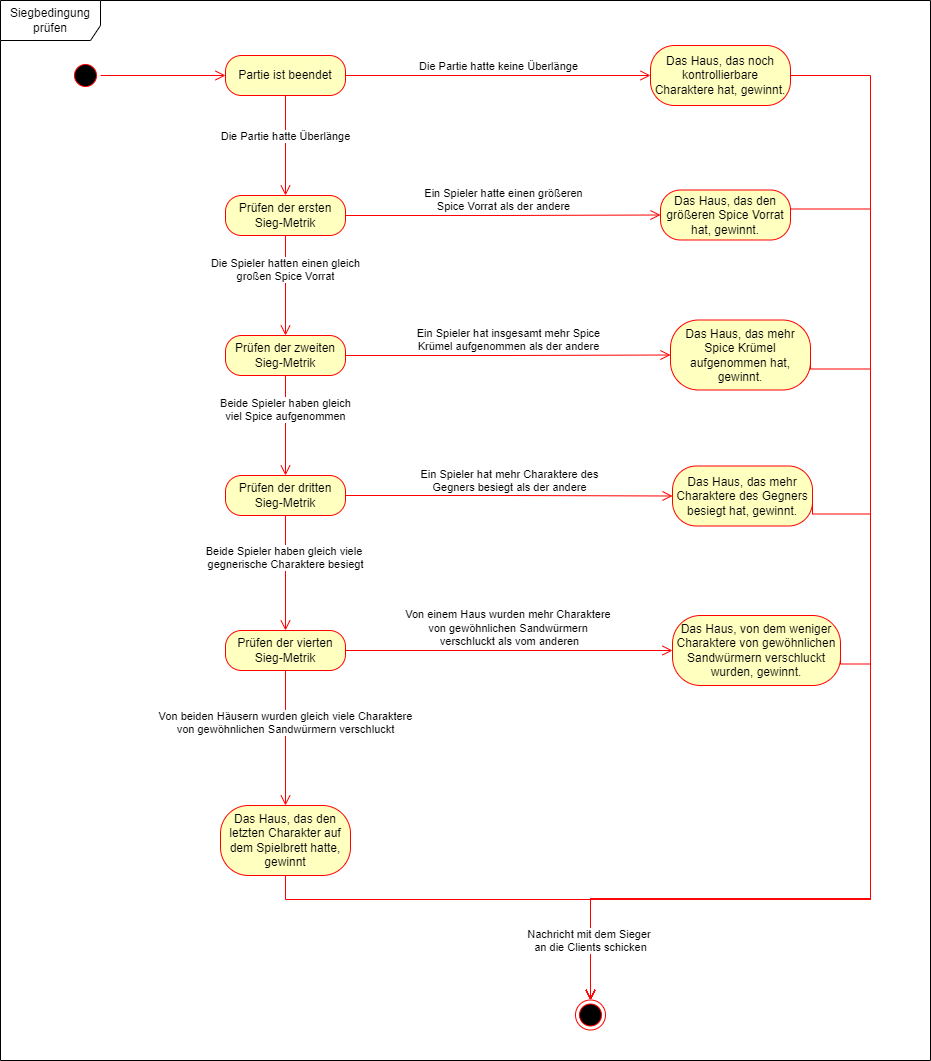

The diagram above was exported from draw.io. Its source (the exported page's mxGraphModel, read from the mxfile embedded in the PNG):
<mxGraphModel dx="782" dy="419" grid="1" gridSize="10" guides="1" tooltips="1" connect="1" arrows="1" fold="1" page="1" pageScale="1" pageWidth="1654" pageHeight="2336" math="0" shadow="0">
  <root>
    <mxCell id="U67jO_eso07Kt0YDriBp-0" />
    <mxCell id="U67jO_eso07Kt0YDriBp-1" parent="U67jO_eso07Kt0YDriBp-0" />
    <mxCell id="cwdFfmpdy_B3UcR_stTp-0" value="" style="ellipse;html=1;shape=startState;fillColor=#000000;strokeColor=#ff0000;" parent="U67jO_eso07Kt0YDriBp-1" vertex="1">
      <mxGeometry x="90" y="80" width="30" height="30" as="geometry" />
    </mxCell>
    <mxCell id="cwdFfmpdy_B3UcR_stTp-1" value="" style="edgeStyle=orthogonalEdgeStyle;html=1;verticalAlign=bottom;endArrow=open;endSize=8;strokeColor=#ff0000;rounded=0;entryX=0;entryY=0.5;entryDx=0;entryDy=0;" parent="U67jO_eso07Kt0YDriBp-1" source="cwdFfmpdy_B3UcR_stTp-0" target="nLPfbYnvG4ulMlxg6NOc-0" edge="1">
      <mxGeometry relative="1" as="geometry">
        <mxPoint x="260" y="95" as="targetPoint" />
      </mxGeometry>
    </mxCell>
    <mxCell id="cwdFfmpdy_B3UcR_stTp-5" value="Das Haus, das noch kontrollierbare Charaktere hat, gewinnt." style="rounded=1;whiteSpace=wrap;html=1;arcSize=40;fontColor=#000000;fillColor=#ffffc0;strokeColor=#ff0000;" parent="U67jO_eso07Kt0YDriBp-1" vertex="1">
      <mxGeometry x="670" y="65" width="140" height="60" as="geometry" />
    </mxCell>
    <mxCell id="cwdFfmpdy_B3UcR_stTp-6" value="" style="edgeStyle=orthogonalEdgeStyle;html=1;verticalAlign=bottom;endArrow=open;endSize=8;strokeColor=#ff0000;rounded=0;exitX=1;exitY=0.5;exitDx=0;exitDy=0;entryX=0.5;entryY=0;entryDx=0;entryDy=0;" parent="U67jO_eso07Kt0YDriBp-1" source="cwdFfmpdy_B3UcR_stTp-5" target="cwdFfmpdy_B3UcR_stTp-30" edge="1">
      <mxGeometry relative="1" as="geometry">
        <mxPoint x="610" y="999.5" as="targetPoint" />
        <mxPoint x="850" y="109.5" as="sourcePoint" />
        <Array as="points">
          <mxPoint x="890" y="95.5" />
          <mxPoint x="890" y="918.5" />
          <mxPoint x="610" y="918.5" />
        </Array>
      </mxGeometry>
    </mxCell>
    <mxCell id="cwdFfmpdy_B3UcR_stTp-10" value="Das Haus, das den größeren Spice Vorrat hat, gewinnt." style="rounded=1;whiteSpace=wrap;html=1;arcSize=40;fontColor=#000000;fillColor=#ffffc0;strokeColor=#ff0000;" parent="U67jO_eso07Kt0YDriBp-1" vertex="1">
      <mxGeometry x="680" y="209.5" width="130" height="50" as="geometry" />
    </mxCell>
    <mxCell id="cwdFfmpdy_B3UcR_stTp-11" value="" style="edgeStyle=orthogonalEdgeStyle;html=1;verticalAlign=bottom;endArrow=open;endSize=8;strokeColor=#ff0000;rounded=0;entryX=0.5;entryY=0;entryDx=0;entryDy=0;exitX=1;exitY=0.5;exitDx=0;exitDy=0;" parent="U67jO_eso07Kt0YDriBp-1" source="cwdFfmpdy_B3UcR_stTp-10" target="cwdFfmpdy_B3UcR_stTp-30" edge="1">
      <mxGeometry relative="1" as="geometry">
        <mxPoint x="610" y="1018.5" as="targetPoint" />
        <mxPoint x="960" y="228.5" as="sourcePoint" />
        <Array as="points">
          <mxPoint x="810" y="228.5" />
          <mxPoint x="890" y="228.5" />
          <mxPoint x="890" y="918.5" />
          <mxPoint x="610" y="918.5" />
        </Array>
      </mxGeometry>
    </mxCell>
    <mxCell id="cwdFfmpdy_B3UcR_stTp-16" value="Das Haus, das mehr Spice Krümel aufgenommen hat, gewinnt." style="rounded=1;whiteSpace=wrap;html=1;arcSize=40;fontColor=#000000;fillColor=#ffffc0;strokeColor=#ff0000;" parent="U67jO_eso07Kt0YDriBp-1" vertex="1">
      <mxGeometry x="690" y="339.5" width="140" height="70" as="geometry" />
    </mxCell>
    <mxCell id="cwdFfmpdy_B3UcR_stTp-17" value="" style="edgeStyle=orthogonalEdgeStyle;html=1;verticalAlign=bottom;endArrow=open;endSize=8;strokeColor=#ff0000;rounded=0;entryX=0.5;entryY=0;entryDx=0;entryDy=0;exitX=1;exitY=0.5;exitDx=0;exitDy=0;" parent="U67jO_eso07Kt0YDriBp-1" source="cwdFfmpdy_B3UcR_stTp-16" target="cwdFfmpdy_B3UcR_stTp-30" edge="1">
      <mxGeometry relative="1" as="geometry">
        <mxPoint x="610" y="1018.5" as="targetPoint" />
        <mxPoint x="980" y="369.5" as="sourcePoint" />
        <Array as="points">
          <mxPoint x="830" y="388.5" />
          <mxPoint x="890" y="388.5" />
          <mxPoint x="890" y="918.5" />
          <mxPoint x="610" y="918.5" />
        </Array>
      </mxGeometry>
    </mxCell>
    <mxCell id="cwdFfmpdy_B3UcR_stTp-21" value="Das Haus, das mehr Charaktere des Gegners besiegt hat, gewinnt." style="rounded=1;whiteSpace=wrap;html=1;arcSize=40;fontColor=#000000;fillColor=#ffffc0;strokeColor=#ff0000;" parent="U67jO_eso07Kt0YDriBp-1" vertex="1">
      <mxGeometry x="692" y="485.5" width="140" height="60" as="geometry" />
    </mxCell>
    <mxCell id="cwdFfmpdy_B3UcR_stTp-22" value="" style="edgeStyle=orthogonalEdgeStyle;html=1;verticalAlign=bottom;endArrow=open;endSize=8;strokeColor=#ff0000;rounded=0;entryX=0.5;entryY=0;entryDx=0;entryDy=0;exitX=1;exitY=0.5;exitDx=0;exitDy=0;" parent="U67jO_eso07Kt0YDriBp-1" source="cwdFfmpdy_B3UcR_stTp-21" target="cwdFfmpdy_B3UcR_stTp-30" edge="1">
      <mxGeometry relative="1" as="geometry">
        <mxPoint x="610" y="1018.5" as="targetPoint" />
        <mxPoint x="960" y="549.5" as="sourcePoint" />
        <Array as="points">
          <mxPoint x="832" y="533.5" />
          <mxPoint x="890" y="533.5" />
          <mxPoint x="890" y="918.5" />
          <mxPoint x="610" y="918.5" />
        </Array>
      </mxGeometry>
    </mxCell>
    <mxCell id="cwdFfmpdy_B3UcR_stTp-26" value="Das Haus, von dem weniger Charaktere von gewöhnlichen Sandwürmern verschluckt wurden, gewinnt." style="rounded=1;whiteSpace=wrap;html=1;arcSize=40;fontColor=#000000;fillColor=#ffffc0;strokeColor=#ff0000;" parent="U67jO_eso07Kt0YDriBp-1" vertex="1">
      <mxGeometry x="692" y="635" width="168" height="70" as="geometry" />
    </mxCell>
    <mxCell id="cwdFfmpdy_B3UcR_stTp-27" value="" style="edgeStyle=orthogonalEdgeStyle;html=1;verticalAlign=bottom;endArrow=open;endSize=8;strokeColor=#ff0000;rounded=0;entryX=0.5;entryY=0;entryDx=0;entryDy=0;exitX=1;exitY=0.5;exitDx=0;exitDy=0;" parent="U67jO_eso07Kt0YDriBp-1" source="cwdFfmpdy_B3UcR_stTp-26" target="cwdFfmpdy_B3UcR_stTp-30" edge="1">
      <mxGeometry relative="1" as="geometry">
        <mxPoint x="610" y="1018.5" as="targetPoint" />
        <mxPoint x="930" y="683.5" as="sourcePoint" />
        <Array as="points">
          <mxPoint x="860" y="683.5" />
          <mxPoint x="890" y="683.5" />
          <mxPoint x="890" y="918.5" />
          <mxPoint x="610" y="918.5" />
        </Array>
      </mxGeometry>
    </mxCell>
    <mxCell id="cwdFfmpdy_B3UcR_stTp-28" value="Das Haus, das den letzten Charakter auf dem Spielbrett hatte, gewinnt" style="rounded=1;whiteSpace=wrap;html=1;arcSize=40;fontColor=#000000;fillColor=#ffffc0;strokeColor=#ff0000;" parent="U67jO_eso07Kt0YDriBp-1" vertex="1">
      <mxGeometry x="240" y="825" width="130" height="70" as="geometry" />
    </mxCell>
    <mxCell id="cwdFfmpdy_B3UcR_stTp-29" value="Nachricht mit dem Sieger&amp;nbsp;&lt;br&gt;an die Clients schicken" style="edgeStyle=orthogonalEdgeStyle;html=1;verticalAlign=bottom;endArrow=open;endSize=8;strokeColor=#ff0000;rounded=0;exitX=0.5;exitY=1;exitDx=0;exitDy=0;entryX=0.5;entryY=0;entryDx=0;entryDy=0;" parent="U67jO_eso07Kt0YDriBp-1" edge="1">
      <mxGeometry x="0.7989" relative="1" as="geometry">
        <mxPoint x="610.0000000000002" y="1019.5" as="targetPoint" />
        <mxPoint x="305" y="895" as="sourcePoint" />
        <Array as="points">
          <mxPoint x="305" y="919" />
          <mxPoint x="610" y="919" />
        </Array>
        <mxPoint as="offset" />
      </mxGeometry>
    </mxCell>
    <mxCell id="cwdFfmpdy_B3UcR_stTp-30" value="" style="ellipse;html=1;shape=endState;fillColor=#000000;strokeColor=#ff0000;" parent="U67jO_eso07Kt0YDriBp-1" vertex="1">
      <mxGeometry x="595" y="1019.5" width="30" height="30" as="geometry" />
    </mxCell>
    <mxCell id="nLPfbYnvG4ulMlxg6NOc-0" value="Partie ist beendet" style="rounded=1;whiteSpace=wrap;html=1;arcSize=40;fontColor=#000000;fillColor=#ffffc0;strokeColor=#ff0000;" parent="U67jO_eso07Kt0YDriBp-1" vertex="1">
      <mxGeometry x="245" y="75" width="120" height="40" as="geometry" />
    </mxCell>
    <mxCell id="nLPfbYnvG4ulMlxg6NOc-1" value="Die Partie hatte Überlänge" style="edgeStyle=orthogonalEdgeStyle;html=1;verticalAlign=bottom;endArrow=open;endSize=8;strokeColor=#ff0000;rounded=0;entryX=0.5;entryY=0;entryDx=0;entryDy=0;" parent="U67jO_eso07Kt0YDriBp-1" source="nLPfbYnvG4ulMlxg6NOc-0" target="nLPfbYnvG4ulMlxg6NOc-4" edge="1">
      <mxGeometry relative="1" as="geometry">
        <mxPoint x="305" y="225" as="targetPoint" />
      </mxGeometry>
    </mxCell>
    <mxCell id="nLPfbYnvG4ulMlxg6NOc-3" value="Die Partie hatte keine Überlänge" style="edgeStyle=orthogonalEdgeStyle;html=1;verticalAlign=bottom;endArrow=open;endSize=8;strokeColor=#ff0000;rounded=0;exitX=1;exitY=0.5;exitDx=0;exitDy=0;entryX=0;entryY=0.5;entryDx=0;entryDy=0;" parent="U67jO_eso07Kt0YDriBp-1" source="nLPfbYnvG4ulMlxg6NOc-0" target="cwdFfmpdy_B3UcR_stTp-5" edge="1">
      <mxGeometry relative="1" as="geometry">
        <mxPoint x="555" y="95" as="targetPoint" />
        <mxPoint x="215" y="375" as="sourcePoint" />
      </mxGeometry>
    </mxCell>
    <mxCell id="nLPfbYnvG4ulMlxg6NOc-4" value="Prüfen der ersten Sieg-Metrik" style="rounded=1;whiteSpace=wrap;html=1;arcSize=40;fontColor=#000000;fillColor=#ffffc0;strokeColor=#ff0000;" parent="U67jO_eso07Kt0YDriBp-1" vertex="1">
      <mxGeometry x="245" y="215" width="120" height="40" as="geometry" />
    </mxCell>
    <mxCell id="nLPfbYnvG4ulMlxg6NOc-5" value="Die Spieler hatten einen gleich&lt;br&gt;großen Spice Vorrat" style="edgeStyle=orthogonalEdgeStyle;html=1;verticalAlign=bottom;endArrow=open;endSize=8;strokeColor=#ff0000;rounded=0;entryX=0.5;entryY=0;entryDx=0;entryDy=0;" parent="U67jO_eso07Kt0YDriBp-1" source="nLPfbYnvG4ulMlxg6NOc-4" target="nLPfbYnvG4ulMlxg6NOc-8" edge="1">
      <mxGeometry relative="1" as="geometry">
        <mxPoint x="325" y="355" as="targetPoint" />
      </mxGeometry>
    </mxCell>
    <mxCell id="nLPfbYnvG4ulMlxg6NOc-7" value="Ein Spieler hatte einen größeren&lt;br&gt;Spice Vorrat als der andere" style="edgeStyle=orthogonalEdgeStyle;html=1;verticalAlign=bottom;endArrow=open;endSize=8;strokeColor=#ff0000;rounded=0;exitX=1;exitY=0.5;exitDx=0;exitDy=0;entryX=0;entryY=0.5;entryDx=0;entryDy=0;" parent="U67jO_eso07Kt0YDriBp-1" source="nLPfbYnvG4ulMlxg6NOc-4" target="cwdFfmpdy_B3UcR_stTp-10" edge="1">
      <mxGeometry relative="1" as="geometry">
        <mxPoint x="565" y="235" as="targetPoint" />
        <mxPoint x="205" y="395" as="sourcePoint" />
      </mxGeometry>
    </mxCell>
    <mxCell id="nLPfbYnvG4ulMlxg6NOc-8" value="Prüfen der zweiten Sieg-Metrik" style="rounded=1;whiteSpace=wrap;html=1;arcSize=40;fontColor=#000000;fillColor=#ffffc0;strokeColor=#ff0000;" parent="U67jO_eso07Kt0YDriBp-1" vertex="1">
      <mxGeometry x="245" y="355" width="120" height="40" as="geometry" />
    </mxCell>
    <mxCell id="nLPfbYnvG4ulMlxg6NOc-9" value="Beide Spieler haben gleich&lt;br&gt;viel Spice aufgenommen" style="edgeStyle=orthogonalEdgeStyle;html=1;verticalAlign=bottom;endArrow=open;endSize=8;strokeColor=#ff0000;rounded=0;entryX=0.5;entryY=0;entryDx=0;entryDy=0;" parent="U67jO_eso07Kt0YDriBp-1" source="nLPfbYnvG4ulMlxg6NOc-8" target="nLPfbYnvG4ulMlxg6NOc-12" edge="1">
      <mxGeometry relative="1" as="geometry">
        <mxPoint x="305" y="490" as="targetPoint" />
      </mxGeometry>
    </mxCell>
    <mxCell id="nLPfbYnvG4ulMlxg6NOc-11" value="Ein Spieler hat insgesamt mehr Spice&lt;br&gt;Krümel aufgenommen als der andere" style="edgeStyle=orthogonalEdgeStyle;html=1;verticalAlign=bottom;endArrow=open;endSize=8;strokeColor=#ff0000;rounded=0;exitX=1;exitY=0.5;exitDx=0;exitDy=0;entryX=0;entryY=0.5;entryDx=0;entryDy=0;" parent="U67jO_eso07Kt0YDriBp-1" source="nLPfbYnvG4ulMlxg6NOc-8" target="cwdFfmpdy_B3UcR_stTp-16" edge="1">
      <mxGeometry relative="1" as="geometry">
        <mxPoint x="575" y="375" as="targetPoint" />
        <mxPoint x="205" y="485" as="sourcePoint" />
      </mxGeometry>
    </mxCell>
    <mxCell id="nLPfbYnvG4ulMlxg6NOc-12" value="Prüfen der dritten Sieg-Metrik" style="rounded=1;whiteSpace=wrap;html=1;arcSize=40;fontColor=#000000;fillColor=#ffffc0;strokeColor=#ff0000;" parent="U67jO_eso07Kt0YDriBp-1" vertex="1">
      <mxGeometry x="245" y="495" width="120" height="40" as="geometry" />
    </mxCell>
    <mxCell id="nLPfbYnvG4ulMlxg6NOc-13" value="Beide Spieler haben gleich viele&amp;nbsp;&lt;br&gt;gegnerische Charaktere besiegt" style="edgeStyle=orthogonalEdgeStyle;html=1;verticalAlign=bottom;endArrow=open;endSize=8;strokeColor=#ff0000;rounded=0;entryX=0.5;entryY=0;entryDx=0;entryDy=0;" parent="U67jO_eso07Kt0YDriBp-1" source="nLPfbYnvG4ulMlxg6NOc-12" target="nLPfbYnvG4ulMlxg6NOc-16" edge="1">
      <mxGeometry relative="1" as="geometry">
        <mxPoint x="305" y="625" as="targetPoint" />
      </mxGeometry>
    </mxCell>
    <mxCell id="nLPfbYnvG4ulMlxg6NOc-15" value="Ein Spieler hat mehr Charaktere des&lt;br&gt;Gegners besiegt als der andere" style="edgeStyle=orthogonalEdgeStyle;html=1;verticalAlign=bottom;endArrow=open;endSize=8;strokeColor=#ff0000;rounded=0;exitX=1;exitY=0.5;exitDx=0;exitDy=0;entryX=0;entryY=0.5;entryDx=0;entryDy=0;" parent="U67jO_eso07Kt0YDriBp-1" source="nLPfbYnvG4ulMlxg6NOc-12" target="cwdFfmpdy_B3UcR_stTp-21" edge="1">
      <mxGeometry relative="1" as="geometry">
        <mxPoint x="595" y="515" as="targetPoint" />
        <mxPoint x="495" y="555" as="sourcePoint" />
      </mxGeometry>
    </mxCell>
    <mxCell id="nLPfbYnvG4ulMlxg6NOc-16" value="Prüfen der vierten Sieg-Metrik" style="rounded=1;whiteSpace=wrap;html=1;arcSize=40;fontColor=#000000;fillColor=#ffffc0;strokeColor=#ff0000;" parent="U67jO_eso07Kt0YDriBp-1" vertex="1">
      <mxGeometry x="245" y="650" width="120" height="40" as="geometry" />
    </mxCell>
    <mxCell id="nLPfbYnvG4ulMlxg6NOc-17" value="Von beiden Häusern wurden gleich viele Charaktere&lt;br&gt;von gewöhnlichen Sandwürmern verschluckt" style="edgeStyle=orthogonalEdgeStyle;html=1;verticalAlign=bottom;endArrow=open;endSize=8;strokeColor=#ff0000;rounded=0;entryX=0.5;entryY=0;entryDx=0;entryDy=0;" parent="U67jO_eso07Kt0YDriBp-1" source="nLPfbYnvG4ulMlxg6NOc-16" target="cwdFfmpdy_B3UcR_stTp-28" edge="1">
      <mxGeometry relative="1" as="geometry">
        <mxPoint x="305" y="795" as="targetPoint" />
      </mxGeometry>
    </mxCell>
    <mxCell id="nLPfbYnvG4ulMlxg6NOc-19" value="Von einem Haus wurden mehr Charaktere &lt;br&gt;von gewöhnlichen Sandwürmern &lt;br&gt;verschluckt&amp;nbsp;als vom anderen" style="edgeStyle=orthogonalEdgeStyle;html=1;verticalAlign=bottom;endArrow=open;endSize=8;strokeColor=#ff0000;rounded=0;exitX=1;exitY=0.5;exitDx=0;exitDy=0;entryX=0;entryY=0.5;entryDx=0;entryDy=0;" parent="U67jO_eso07Kt0YDriBp-1" source="nLPfbYnvG4ulMlxg6NOc-16" target="cwdFfmpdy_B3UcR_stTp-26" edge="1">
      <mxGeometry relative="1" as="geometry">
        <mxPoint x="605" y="670" as="targetPoint" />
        <mxPoint x="545" y="675" as="sourcePoint" />
      </mxGeometry>
    </mxCell>
    <mxCell id="_Wx8Qf1ELGnsXMXoN-0w-0" value="Siegbedingung&lt;br&gt;prüfen" style="shape=umlFrame;whiteSpace=wrap;html=1;width=100;height=40;" parent="U67jO_eso07Kt0YDriBp-1" vertex="1">
      <mxGeometry x="20" y="20" width="930" height="1060" as="geometry" />
    </mxCell>
  </root>
</mxGraphModel>